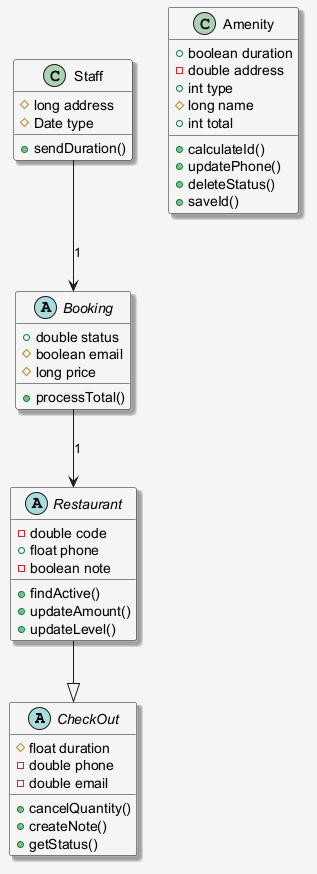

The diagram above was rendered by PlantUML. Its source (embedded in the PNG):
@startuml
skinparam shadowing false
skinparam backgroundColor #F5F5F5
skinparam shadowing true
abstract class CheckOut {
  #float duration
  -double phone
  -double email
  +cancelQuantity()
  +createNote()
  +getStatus()
}
class Staff {
  #long address
  #Date type
  +sendDuration()
}
abstract class Booking {
  +double status
  #boolean email
  #long price
  +processTotal()
}
abstract class Restaurant {
  -double code
  +float phone
  -boolean note
  +findActive()
  +updateAmount()
  +updateLevel()
}
class Amenity {
  +boolean duration
  -double address
  +int type
  #long name
  +int total
  +calculateId()
  +updatePhone()
  +deleteStatus()
  +saveId()
}
Restaurant --|> CheckOut
Booking --> Restaurant : "1"
Staff --> Booking : "1"
@enduml